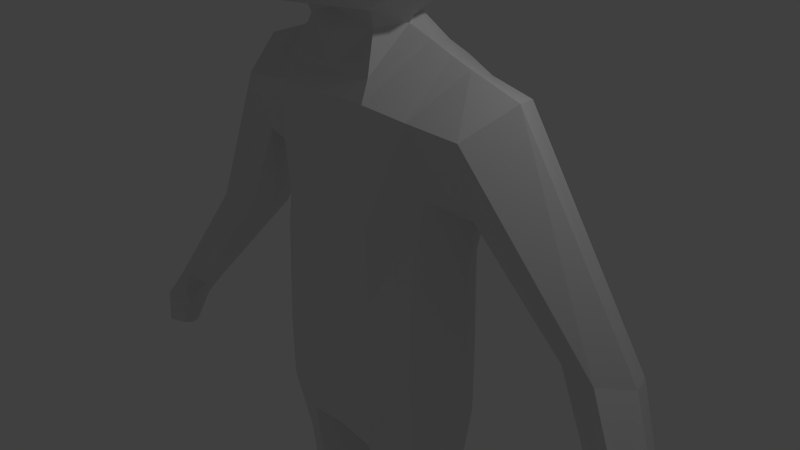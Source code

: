 # Source: cowboy-hat.blend  (saved by Blender 2.76.0; exported with 4.5.12 LTS)
import bpy
from mathutils import Matrix  # noqa: F401  (used for matrix-valued properties, if any)

bpy.ops.wm.read_factory_settings(use_empty=True)
scene = bpy.context.scene
scene.name = 'Scene'

# ---- collections
col_collection_1 = bpy.data.collections.new('Collection 1'); scene.collection.children.link(col_collection_1)

# ---- world
world_world = bpy.data.worlds.new('World'); scene.world = world_world
world_world.color = (0.05088, 0.05088, 0.05088)
world_world.use_sun_shadow = False
world_world.sun_shadow_jitter_overblur = 0.0
world_world.cycles.sampling_method = 'MANUAL'
world_world.cycles.sample_map_resolution = 256

# ---- cameras
cam_camera = bpy.data.cameras.new('Camera')
cam_camera.clip_end = 100.0
cam_camera.lens = 35.0
cam_camera.sensor_width = 32.0
cam_camera.sensor_height = 18.0
cam_camera.ortho_scale = 7.314
cam_camera.dof.focus_distance = 0.0
cam_camera.dof.aperture_fstop = 128.0

# ---- lights
light_lamp = bpy.data.lights.new('Lamp', 'POINT')
light_lamp.transmission_factor = 0.0
light_lamp.cutoff_distance = 30.0
light_lamp.energy = 100.0
light_lamp.shadow_buffer_clip_start = 1.001
light_lamp.shadow_soft_size = 0.1
light_lamp.shadow_maximum_resolution = 0.006
light_lamp.use_absolute_resolution = True
light_lamp.cycles.use_multiple_importance_sampling = False

# ---- meshes
me_cube_001 = bpy.data.meshes.new('Cube.001')
me_cube_001.from_pydata([(0.0, 2.801, 5.334), (2.449e-07, -2.801, 5.334), (1.981, -1.981, 5.334), (2.801, -1.065e-07, 5.334), (1.981, 1.981, 5.334), (0.0, 2.801, 5.562), (2.449e-07, -2.801, 5.562), (1.981, -1.981, 5.562), (2.801, -6.672e-08, 5.562), (1.981, 1.981, 5.562), (6.195e-09, 1.975, 5.562), (1.789e-07, -1.975, 5.562), (1.396, -1.396, 5.562), (1.975, -7.658e-08, 5.562), (1.396, 1.396, 5.562), (0.0, 1.03, 7.433), (0.0, -1.03, 7.433), (0.7815, -0.7281, 7.433), (1.083, 2.485e-07, 7.433), (0.7815, 0.7281, 7.433), (1.26, 1.337, 5.749), (1.782, -4.485e-08, 5.749), (1.26, -1.337, 5.749), (1.714e-07, -1.891, 5.749), (1.565e-08, 1.891, 5.749), (1.293, 1.818e-07, 7.096), (0.0, -1.152, 7.096), (0.0, 1.152, 7.096), (0.9351, 0.8146, 7.096), (0.9351, -0.8146, 7.096), (6.831e-08, 0.7864, 7.511), (1.37e-07, -0.7864, 7.511), (0.5561, -0.5561, 7.511), (0.7864, 2.533e-07, 7.511), (0.5561, 0.5561, 7.511), (8.543e-08, 0.4119, 7.589), (1.215e-07, -0.4119, 7.589), (0.2912, -0.2912, 7.589), (0.4119, 2.609e-07, 7.589), (0.2912, 0.2912, 7.589), (-9.13e-09, 1.95, 5.334), (1.614e-07, -1.95, 5.334), (1.379, -1.379, 5.334), (1.95, -1.135e-07, 5.334), (1.379, 1.379, 5.334), (-0.01805, 1.046, 6.814), (-0.01805, -1.046, 6.814), (0.7214, -0.7394, 6.814), (1.028, -6.132e-08, 6.814), (0.7214, 0.7394, 6.814), (0.6343, 1.485, 5.427), (0.6343, 1.485, 4.158), (1.485, 0.6343, 5.427), (1.485, -0.6343, 5.427), (1.485, -0.6343, 4.158), (1.485, 0.6343, 4.158), (0.6343, -1.485, 5.427), (0.6343, -1.485, 4.158), (0.5617, 0.4456, 3.276), (0.5617, -0.4456, 3.276), (0.6343, -0.6343, 6.277), (0.6343, 0.6343, 6.277), (0.0, 1.701, 5.521), (0.6816, 1.593, 4.793), (0.0, 1.701, 4.064), (1.593, 0.0, 5.474), (1.593, -0.6816, 4.793), (1.593, 0.0, 4.111), (1.593, 0.6816, 4.793), (0.0, -1.701, 5.521), (0.0, -1.701, 4.064), (0.6816, -1.593, 4.793), (0.0, 0.512, 3.256), (0.7703, 0.0, 3.2), (0.0, -0.512, 3.256), (0.6816, 0.0, 6.385), (0.0, 0.7288, 6.493), (0.0, -0.7288, 6.493), (0.5871, 1.164, 5.957), (1.164, 1.164, 5.38), (1.164, 1.164, 4.206), (0.5871, 1.164, 3.629), (1.164, 0.5871, 5.957), (1.164, -0.5871, 5.957), (1.164, -1.164, 5.38), (1.164, -1.164, 4.206), (1.164, -0.5871, 3.629), (1.164, 0.5871, 3.629), (0.5871, -1.164, 5.957), (0.5871, -1.164, 3.629), (0.0, 1.822, 4.793), (1.707, 0.0, 4.793), (0.0, -1.822, 4.793), (0.0, 0.0, 6.615), (0.0, 1.336, 6.129), (1.25, 1.25, 4.793), (0.0, 1.336, 3.456), (1.25, 0.0, 6.043), (1.25, -1.25, 4.793), (1.25, 0.0, 3.543), (0.0, -1.336, 6.129), (0.0, -1.336, 3.456), (0.9898, -0.9898, 3.803), (0.9898, -0.9898, 5.782), (0.9898, 0.9898, 3.803), (0.9898, 0.9898, 5.782), (1.183, -0.5118, -1.247), (1.16, -0.4442, 0.2806), (1.146, 0.7124, -1.272), (1.126, 0.7152, 0.2264), (0.0, 1.0, -0.177), (0.0, 1.0, -1.469), (0.0, -0.7224, -0.177), (0.0, -0.8216, -1.469), (1.137, -0.495, 2.188), (1.163, 0.8514, 2.427), (0.0, 0.9531, 2.568), (0.0, -0.7224, 2.341), (1.141, 1.099, 1.413), (1.191, -0.2681, 1.221), (0.0, 1.218, 1.328), (0.0, -0.7224, 0.8991), (0.6967, 1.0, -0.177), (0.6967, -0.8216, -1.469), (0.6967, 1.0, -1.469), (0.6967, -0.7224, -0.177), (0.7067, 0.9531, 2.571), (0.6967, -0.7224, 2.341), (0.6967, -0.7224, 0.8991), (0.6967, 1.218, 1.328), (1.224, -0.4946, -2.213), (1.138, 0.7124, -2.245), (0.0, 1.0, -2.301), (0.0, -0.6943, -2.301), (0.5707, -0.6604, -2.415), (0.6146, 0.9382, -2.402), (1.093, -0.2607, -5.959), (1.028, 0.4938, -5.96), (0.6059, -0.3221, -5.959), (0.6227, 0.538, -5.959), (1.128, -0.3294, -3.25), (1.062, 0.5342, -3.275), (0.6512, 0.6943, -3.384), (0.6168, -0.515, -3.394), (1.13, -0.2468, -4.117), (0.6584, -0.3968, -4.21), (1.071, 0.451, -4.133), (0.6902, 0.5803, -4.204), (1.459, 0.1441, 0.3385), (1.484, 0.1121, -1.205), (1.433, 0.1843, 2.693), (0.947, 0.07736, 2.95), (1.526, 0.2112, 0.9058), (1.204, 0.1388, 2.803), (1.545, 0.1121, -2.185), (0.0, 0.1529, -2.568), (0.2311, 0.1529, -2.615), (1.245, 0.1066, -5.968), (0.3705, 0.09527, -5.964), (0.3101, 0.09256, -3.425), (1.391, 0.1088, -3.249), (0.3651, 0.09412, -4.232), (1.383, 0.1072, -4.121), (1.14, -0.3264, -5.959), (1.063, 0.5602, -5.959), (0.5677, -0.3986, -5.959), (0.5875, 0.6122, -5.959), (1.319, 0.1052, -5.97), (0.2911, 0.09188, -5.964), (1.14, -0.3305, -6.835), (1.063, 0.5602, -6.836), (0.5677, -0.3945, -6.835), (0.5875, 0.6122, -6.835), (1.153, 0.1052, -6.846), (0.5307, 0.09188, -6.841), (0.3794, -0.8383, -7.153), (1.328, -0.8102, -7.153), (0.3794, -1.471, -7.277), (1.328, -1.42, -7.277), (0.3794, -1.526, -7.593), (1.328, -1.481, -7.593), (0.3794, -0.8558, -7.621), (1.328, -0.85, -7.621), (0.5677, -0.4522, -7.535), (1.14, -0.4313, -7.535), (0.5677, -0.2079, -7.44), (1.14, -0.1975, -7.44), (0.5677, 0.03215, -7.459), (1.14, -0.01693, -7.459), (0.5677, 0.06782, -7.688), (1.14, 0.02389, -7.688), (0.5677, 0.611, -7.631), (1.14, 0.6663, -7.631), (4.058, 0.2151, -1.934), (4.385, 0.184, -1.755), (4.517, -0.08533, -1.753), (4.313, -0.3927, -1.737), (4.015, -0.3093, -1.931), (3.976, -0.07543, -2.02), (3.714, 0.407, -0.369), (3.571, 0.7977, -0.4737), (3.441, -0.008611, -0.2577), (2.917, 0.1302, -0.2949), (2.763, 0.4235, -0.3734), (3.015, 0.8495, -0.4876), (1.827, 0.7562, 2.324), (1.692, 0.8315, 1.491), (2.115, 0.1877, 2.476), (1.817, -0.4171, 2.124), (1.751, -0.2151, 1.322), (1.952, 0.2117, 0.9373), (4.435, 0.02123, -2.473), (4.712, -0.01042, -2.321), (4.823, -0.2845, -2.319), (4.651, -0.5973, -2.306), (4.399, -0.5124, -2.47), (4.366, -0.2744, -2.52), (4.388, -0.2737, -2.87), (4.632, -0.2883, -2.872), (4.683, -0.4144, -2.871), (4.649, -0.6384, -2.825), (4.371, -0.5194, -2.819), (4.356, -0.4098, -2.857), (4.479, -0.4824, -2.025), (4.66, -0.1846, -2.039), (4.543, 0.07639, -2.041), (4.252, 0.1065, -2.201), (4.179, -0.175, -2.266), (4.282, -0.3897, -1.894), (4.129, -0.3066, -1.991), (4.068, -0.1819, -2.071), (4.406, -0.4568, -2.073), (4.515, -0.5242, -2.262), (4.389, -0.4469, -2.363), (4.322, -0.3141, -2.41), (4.064, -0.6216, -2.116), (4.195, -0.2403, -2.242), (4.211, -0.4608, -2.009), (4.112, -0.4069, -2.072), (4.073, -0.326, -2.124), (4.292, -0.5043, -2.125), (4.362, -0.548, -2.247), (4.281, -0.4979, -2.313), (4.237, -0.4118, -2.344), (4.155, -0.3639, -2.235), (3.994, -0.5853, -2.146), (3.985, -0.5436, -2.19), (4.139, -0.6689, -2.169), (4.149, -0.6698, -2.261), (4.112, -0.6494, -2.315), (4.081, -0.5897, -2.331), (3.985, -0.6013, -2.244), (4.006, -0.5321, -2.275), (0.5296, -0.3777, 3.076), (0.0, -0.5693, 3.076), (0.0, 0.5498, 3.177), (0.4495, 0.3844, 3.177), (0.6708, 0.01593, 3.09), (0.6449, -0.579, 2.59), (0.0, -0.579, 2.59), (0.0, 0.6702, 2.791), (0.6533, 0.6702, 2.792), (1.062, 0.9897, 6.49), (1.062, -0.9897, 6.49), (1.469, 7.931e-08, 6.49), (0.0, -1.4, 6.49), (0.0, 1.4, 6.49)], [], [(4, 3, 8, 9), (2, 1, 6, 7), (0, 4, 9, 5), (3, 2, 7, 8), (5, 9, 14, 10), (8, 7, 12, 13), (9, 8, 13, 14), (7, 6, 11, 12), (28, 25, 18, 19), (29, 26, 16, 17), (27, 28, 19, 15), (25, 29, 17, 18), (13, 12, 22, 21), (10, 14, 20, 24), (12, 11, 23, 22), (14, 13, 21, 20), (264, 263, 29, 25), (266, 262, 28, 27), (263, 265, 26, 29), (262, 264, 25, 28), (33, 32, 37, 38), (34, 33, 38, 39), (32, 31, 36, 37), (30, 34, 39, 35), (37, 36, 35, 39, 38), (3, 4, 44, 43), (1, 2, 42, 41), (4, 0, 40, 44), (2, 3, 43, 42), (42, 43, 48, 47), (43, 44, 49, 48), (41, 42, 47, 46), (44, 40, 45, 49), (47, 48, 49, 45, 46), (50, 63, 90, 62), (50, 62, 94, 78), (50, 78, 105, 79), (50, 79, 95, 63), (51, 64, 90, 63), (51, 63, 95, 80), (51, 80, 104, 81), (51, 81, 96, 64), (52, 65, 91, 68), (52, 68, 95, 79), (52, 79, 105, 82), (52, 82, 97, 65), (53, 66, 91, 65), (53, 65, 97, 83), (53, 83, 103, 84), (53, 84, 98, 66), (54, 67, 91, 66), (54, 66, 98, 85), (54, 85, 102, 86), (54, 86, 99, 67), (55, 68, 91, 67), (55, 67, 99, 87), (55, 87, 104, 80), (55, 80, 95, 68), (56, 69, 92, 71), (56, 71, 98, 84), (56, 84, 103, 88), (56, 88, 100, 69), (57, 71, 92, 70), (57, 70, 101, 89), (57, 89, 102, 85), (57, 85, 98, 71), (58, 72, 96, 81), (58, 81, 104, 87), (58, 87, 99, 73), (59, 73, 99, 86), (59, 86, 102, 89), (59, 89, 101, 74), (60, 75, 93, 77), (60, 77, 100, 88), (60, 88, 103, 83), (60, 83, 97, 75), (61, 76, 93, 75), (61, 75, 97, 82), (61, 82, 105, 78), (61, 78, 94, 76), (122, 109, 108, 124), (148, 107, 106, 149), (111, 124, 135, 132), (199, 201, 196, 195), (125, 112, 113, 123), (261, 260, 255, 256), (129, 120, 116, 126), (128, 119, 114, 127), (125, 107, 119, 128), (122, 110, 120, 129), (148, 109, 118, 152), (109, 122, 129, 118), (112, 125, 128, 121), (121, 128, 127, 117), (118, 129, 126, 115), (150, 115, 126, 153), (107, 125, 123, 106), (124, 108, 131, 135), (110, 122, 124, 111), (162, 144, 136, 157), (155, 132, 135, 156), (149, 106, 130, 154), (123, 113, 133, 134), (106, 123, 134, 130), (157, 136, 163, 167), (147, 146, 137, 139), (144, 145, 138, 136), (161, 147, 139, 158), (156, 135, 142, 159), (130, 134, 143, 140), (135, 131, 141, 142), (154, 130, 140, 160), (159, 142, 147, 161), (140, 143, 145, 144), (142, 141, 146, 147), (160, 140, 144, 162), (141, 160, 162, 146), (143, 159, 161, 145), (131, 154, 160, 141), (134, 156, 159, 143), (145, 161, 158, 138), (139, 137, 164, 166), (108, 149, 154, 131), (133, 155, 156, 134), (146, 162, 157, 137), (114, 150, 153, 127), (107, 148, 152, 119), (259, 258, 253, 254), (200, 199, 195, 194), (109, 148, 149, 108), (137, 157, 167, 164), (138, 158, 168, 165), (158, 139, 166, 168), (136, 138, 165, 163), (168, 166, 172, 174), (164, 167, 173, 170), (165, 168, 174, 171), (163, 165, 171, 169), (167, 163, 169, 173), (166, 164, 170, 172), (169, 171, 175, 176), (176, 175, 177, 178), (178, 177, 179, 180), (180, 179, 181, 182), (182, 181, 183, 184), (184, 183, 185, 186), (186, 185, 187, 188), (188, 187, 189, 190), (190, 189, 191, 192), (190, 192, 170, 188), (178, 180, 182, 176), (175, 181, 179, 177), (176, 182, 184, 169), (169, 184, 186, 173), (173, 186, 188, 170), (192, 191, 172, 170), (171, 183, 181, 175), (174, 185, 183, 171), (172, 187, 185, 174), (187, 172, 191, 189), (225, 224, 213, 212), (224, 223, 214, 213), (201, 202, 197, 196), (202, 203, 198, 197), (204, 200, 194, 193), (203, 204, 193, 198), (210, 206, 204, 203), (206, 205, 200, 204), (209, 210, 203, 202), (208, 209, 202, 201), (205, 207, 199, 200), (207, 208, 201, 199), (150, 114, 208, 207), (115, 150, 207, 205), (114, 119, 209, 208), (119, 152, 210, 209), (118, 115, 205, 206), (152, 118, 206, 210), (215, 216, 222, 221), (216, 211, 217, 222), (196, 197, 229, 228), (226, 225, 212, 211), (227, 226, 211, 216), (214, 223, 231, 232), (222, 217, 218, 219), (221, 222, 219, 220), (213, 214, 220, 219), (212, 213, 219, 218), (214, 215, 221, 220), (211, 212, 218, 217), (216, 215, 233, 234), (198, 193, 226, 227), (193, 194, 225, 226), (227, 216, 234, 236), (195, 196, 223, 224), (194, 195, 224, 225), (228, 229, 238, 237), (232, 231, 240, 241), (234, 233, 242, 243), (230, 236, 244, 239), (223, 196, 228, 231), (215, 214, 232, 233), (198, 227, 236, 230), (197, 198, 230, 229), (241, 240, 247, 248), (243, 242, 249, 250), (239, 244, 252, 246), (238, 239, 246, 245), (236, 234, 243, 244), (231, 228, 237, 240), (233, 232, 241, 242), (229, 230, 239, 238), (247, 251, 249, 248), (251, 252, 250, 249), (245, 246, 252, 251), (235, 245, 251, 247), (237, 238, 245, 235), (244, 243, 250, 252), (240, 237, 235, 247), (242, 241, 248, 249), (151, 261, 256, 257), (258, 151, 257, 253), (127, 153, 151, 258), (153, 126, 261, 151), (117, 127, 258, 259), (126, 116, 260, 261), (74, 254, 253, 59), (59, 253, 257, 73), (58, 256, 255, 72), (73, 257, 256, 58), (19, 18, 33, 34), (17, 16, 31, 32), (15, 19, 34, 30), (18, 17, 32, 33), (20, 21, 264, 262), (22, 23, 265, 263), (24, 20, 262, 266), (21, 22, 263, 264)])
me_cube_001.use_remesh_preserve_volume = False
me_cube_001.use_remesh_preserve_attributes = False
me_cube_001.use_mirror_vertex_groups = False
me_cube_001.update()

# ---- objects
ob_cube = bpy.data.objects.new('Cube', me_cube_001)
ob_lamp = bpy.data.objects.new('Lamp', light_lamp)
ob_camera = bpy.data.objects.new('Camera', cam_camera)

# ---- transforms, parenting, visibility, modifiers, constraints
ob_cube.location = (0.0, 0.0, 0.0)
ob_cube.lineart.crease_threshold = 0.0
_m = ob_cube.modifiers.new('Mirror', 'MIRROR')
_m.use_clip = True
ob_lamp.location = (4.076, 1.005, 5.904)
ob_lamp.rotation_euler = (0.6503, 0.05522, 1.866)
ob_lamp.lock_rotations_4d = False
ob_lamp.empty_display_type = 'ARROWS'
ob_lamp.color = (0.0, 0.0, 0.0, 0.0)
ob_lamp.lineart.crease_threshold = 0.0
ob_camera.location = (7.481, -6.508, 5.344)
ob_camera.rotation_euler = (1.109, 0.01082, 0.8149)
ob_camera.lock_rotations_4d = False
ob_camera.empty_display_type = 'ARROWS'
ob_camera.color = (0.0, 0.0, 0.0, 0.0)
ob_camera.display_type = 'WIRE'
ob_camera.lineart.crease_threshold = 0.0

# ---- collection membership
col_collection_1.objects.link(ob_cube)
col_collection_1.objects.link(ob_lamp)
col_collection_1.objects.link(ob_camera)

# ---- scene / render settings (as saved in the file)
scene.camera = ob_camera
scene.frame_start = 1; scene.frame_end = 250; scene.frame_set(1)
scene.render.engine = 'BLENDER_EEVEE_NEXT'
scene.render.resolution_percentage = 50
scene.render.dither_intensity = 0.0
scene.cycles.use_denoising = False
scene.cycles.samples = 10
scene.cycles.sampling_pattern = 'TABULATED_SOBOL'
scene.cycles.light_sampling_threshold = 0.0
scene.cycles.use_adaptive_sampling = False
scene.cycles.use_light_tree = False
scene.cycles.blur_glossy = 0.0
scene.cycles.pixel_filter_type = 'GAUSSIAN'
scene.cycles.sample_clamp_indirect = 0.0
scene.view_settings.view_transform = 'Standard'
bpy.context.view_layer.update()
